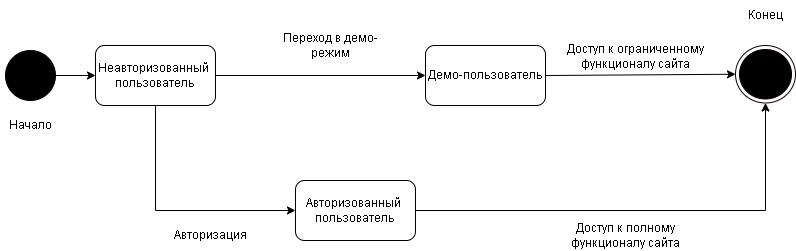

The diagram above was exported from draw.io. Its source (the exported page's mxGraphModel, read from the mxfile embedded in the PNG):
<mxGraphModel dx="1434" dy="740" grid="1" gridSize="10" guides="1" tooltips="1" connect="1" arrows="1" fold="1" page="1" pageScale="1" pageWidth="827" pageHeight="1169" math="0" shadow="0">
  <root>
    <mxCell id="0" />
    <mxCell id="1" parent="0" />
    <mxCell id="g_1sICOboYNFY2Ue4DTQ-9" value="" style="ellipse;whiteSpace=wrap;html=1;aspect=fixed;fillColor=#000000;" parent="1" vertex="1">
      <mxGeometry x="30" y="100" width="50" height="50" as="geometry" />
    </mxCell>
    <mxCell id="g_1sICOboYNFY2Ue4DTQ-10" value="Начало" style="text;html=1;strokeColor=none;fillColor=none;align=center;verticalAlign=middle;whiteSpace=wrap;rounded=0;" parent="1" vertex="1">
      <mxGeometry x="25" y="160" width="60" height="30" as="geometry" />
    </mxCell>
    <mxCell id="g_1sICOboYNFY2Ue4DTQ-14" value="Демо-пользователь" style="rounded=1;whiteSpace=wrap;html=1;" parent="1" vertex="1">
      <mxGeometry x="450" y="95" width="120" height="60" as="geometry" />
    </mxCell>
    <mxCell id="g_1sICOboYNFY2Ue4DTQ-15" value="Авторизованный&amp;nbsp;&lt;br&gt;пользователь" style="rounded=1;whiteSpace=wrap;html=1;" parent="1" vertex="1">
      <mxGeometry x="320" y="230" width="120" height="60" as="geometry" />
    </mxCell>
    <mxCell id="g_1sICOboYNFY2Ue4DTQ-18" value="" style="endArrow=classic;html=1;rounded=0;exitX=1;exitY=0.5;exitDx=0;exitDy=0;" parent="1" source="g_1sICOboYNFY2Ue4DTQ-9" target="g_1sICOboYNFY2Ue4DTQ-12" edge="1">
      <mxGeometry width="50" height="50" relative="1" as="geometry">
        <mxPoint x="80" y="125" as="sourcePoint" />
        <mxPoint x="260" y="125" as="targetPoint" />
      </mxGeometry>
    </mxCell>
    <mxCell id="g_1sICOboYNFY2Ue4DTQ-12" value="Неавторизованный&amp;nbsp;&lt;br&gt;пользователь" style="rounded=1;whiteSpace=wrap;html=1;" parent="1" vertex="1">
      <mxGeometry x="120" y="95" width="120" height="60" as="geometry" />
    </mxCell>
    <mxCell id="g_1sICOboYNFY2Ue4DTQ-19" value="" style="endArrow=classic;html=1;rounded=0;exitX=0.5;exitY=1;exitDx=0;exitDy=0;entryX=0;entryY=0.5;entryDx=0;entryDy=0;" parent="1" source="g_1sICOboYNFY2Ue4DTQ-12" target="g_1sICOboYNFY2Ue4DTQ-15" edge="1">
      <mxGeometry width="50" height="50" relative="1" as="geometry">
        <mxPoint x="390" y="220" as="sourcePoint" />
        <mxPoint x="440" y="170" as="targetPoint" />
        <Array as="points">
          <mxPoint x="180" y="260" />
        </Array>
      </mxGeometry>
    </mxCell>
    <mxCell id="g_1sICOboYNFY2Ue4DTQ-20" value="" style="endArrow=classic;html=1;rounded=0;exitX=1;exitY=0.5;exitDx=0;exitDy=0;entryX=0;entryY=0.5;entryDx=0;entryDy=0;" parent="1" source="g_1sICOboYNFY2Ue4DTQ-12" target="g_1sICOboYNFY2Ue4DTQ-14" edge="1">
      <mxGeometry width="50" height="50" relative="1" as="geometry">
        <mxPoint x="390" y="220" as="sourcePoint" />
        <mxPoint x="440" y="170" as="targetPoint" />
      </mxGeometry>
    </mxCell>
    <mxCell id="g_1sICOboYNFY2Ue4DTQ-21" value="Авторизация" style="text;html=1;strokeColor=none;fillColor=none;align=center;verticalAlign=middle;whiteSpace=wrap;rounded=0;" parent="1" vertex="1">
      <mxGeometry x="190" y="270" width="90" height="30" as="geometry" />
    </mxCell>
    <mxCell id="g_1sICOboYNFY2Ue4DTQ-22" value="Переход в демо-режим" style="text;html=1;strokeColor=none;fillColor=none;align=center;verticalAlign=middle;whiteSpace=wrap;rounded=0;" parent="1" vertex="1">
      <mxGeometry x="290" y="80" width="130" height="30" as="geometry" />
    </mxCell>
    <mxCell id="g_1sICOboYNFY2Ue4DTQ-24" value="" style="endArrow=classic;html=1;rounded=0;exitX=1;exitY=0.5;exitDx=0;exitDy=0;entryX=0;entryY=0.5;entryDx=0;entryDy=0;" parent="1" source="g_1sICOboYNFY2Ue4DTQ-14" target="g_1sICOboYNFY2Ue4DTQ-28" edge="1">
      <mxGeometry width="50" height="50" relative="1" as="geometry">
        <mxPoint x="390" y="200" as="sourcePoint" />
        <mxPoint x="760" y="125" as="targetPoint" />
      </mxGeometry>
    </mxCell>
    <mxCell id="g_1sICOboYNFY2Ue4DTQ-25" value="" style="endArrow=classic;html=1;rounded=0;exitX=1;exitY=0.5;exitDx=0;exitDy=0;entryX=0.5;entryY=1;entryDx=0;entryDy=0;" parent="1" source="g_1sICOboYNFY2Ue4DTQ-15" target="g_1sICOboYNFY2Ue4DTQ-28" edge="1">
      <mxGeometry width="50" height="50" relative="1" as="geometry">
        <mxPoint x="390" y="200" as="sourcePoint" />
        <mxPoint x="785" y="150" as="targetPoint" />
        <Array as="points">
          <mxPoint x="790" y="260" />
        </Array>
      </mxGeometry>
    </mxCell>
    <mxCell id="g_1sICOboYNFY2Ue4DTQ-26" value="Доступ к ограниченному функционалу сайта" style="text;html=1;strokeColor=none;fillColor=none;align=center;verticalAlign=middle;whiteSpace=wrap;rounded=0;" parent="1" vertex="1">
      <mxGeometry x="590" y="91" width="140" height="30" as="geometry" />
    </mxCell>
    <mxCell id="g_1sICOboYNFY2Ue4DTQ-27" value="Доступ к полному функционалу сайта" style="text;html=1;strokeColor=none;fillColor=none;align=center;verticalAlign=middle;whiteSpace=wrap;rounded=0;" parent="1" vertex="1">
      <mxGeometry x="570" y="270" width="160" height="30" as="geometry" />
    </mxCell>
    <mxCell id="g_1sICOboYNFY2Ue4DTQ-28" value="" style="ellipse;html=1;shape=endState;fillColor=#000000;strokeColor=#0F0000;" parent="1" vertex="1">
      <mxGeometry x="760" y="95" width="60" height="57.5" as="geometry" />
    </mxCell>
    <mxCell id="g_1sICOboYNFY2Ue4DTQ-29" value="Конец" style="text;html=1;strokeColor=none;fillColor=none;align=center;verticalAlign=middle;whiteSpace=wrap;rounded=0;" parent="1" vertex="1">
      <mxGeometry x="760" y="50" width="60" height="30" as="geometry" />
    </mxCell>
  </root>
</mxGraphModel>